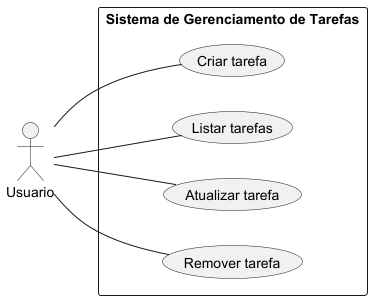

The diagram above was rendered by PlantUML. Its source (embedded in the PNG):
@startuml
left to right direction

actor Usuario

rectangle "Sistema de Gerenciamento de Tarefas" {
    Usuario -- (Criar tarefa)
    Usuario -- (Listar tarefas)
    Usuario -- (Atualizar tarefa)
    Usuario -- (Remover tarefa)
}

@enduml